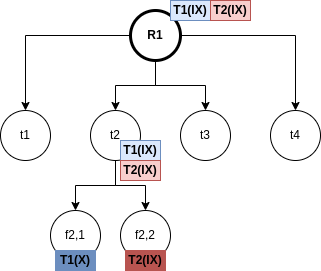

The diagram above was exported from draw.io. Its source (the exported page's mxGraphModel, read from the mxfile embedded in the PNG):
<mxGraphModel dx="992" dy="469" grid="1" gridSize="10" guides="1" tooltips="1" connect="1" arrows="1" fold="1" page="1" pageScale="1" pageWidth="827" pageHeight="1169" math="0" shadow="0">
  <root>
    <mxCell id="0" />
    <mxCell id="1" parent="0" />
    <mxCell id="_LGohG2PFpPowpf4I-oM-6" style="edgeStyle=orthogonalEdgeStyle;rounded=0;orthogonalLoop=1;jettySize=auto;html=1;entryX=0.5;entryY=0;entryDx=0;entryDy=0;" edge="1" parent="1" source="_LGohG2PFpPowpf4I-oM-1" target="_LGohG2PFpPowpf4I-oM-2">
      <mxGeometry relative="1" as="geometry" />
    </mxCell>
    <mxCell id="_LGohG2PFpPowpf4I-oM-7" style="edgeStyle=orthogonalEdgeStyle;rounded=0;orthogonalLoop=1;jettySize=auto;html=1;entryX=0.5;entryY=0;entryDx=0;entryDy=0;" edge="1" parent="1" source="_LGohG2PFpPowpf4I-oM-1" target="_LGohG2PFpPowpf4I-oM-3">
      <mxGeometry relative="1" as="geometry" />
    </mxCell>
    <mxCell id="_LGohG2PFpPowpf4I-oM-8" style="edgeStyle=orthogonalEdgeStyle;rounded=0;orthogonalLoop=1;jettySize=auto;html=1;entryX=0.5;entryY=0;entryDx=0;entryDy=0;" edge="1" parent="1" source="_LGohG2PFpPowpf4I-oM-1" target="_LGohG2PFpPowpf4I-oM-4">
      <mxGeometry relative="1" as="geometry" />
    </mxCell>
    <mxCell id="_LGohG2PFpPowpf4I-oM-9" style="edgeStyle=orthogonalEdgeStyle;rounded=0;orthogonalLoop=1;jettySize=auto;html=1;entryX=0.5;entryY=0;entryDx=0;entryDy=0;" edge="1" parent="1" source="_LGohG2PFpPowpf4I-oM-1" target="_LGohG2PFpPowpf4I-oM-5">
      <mxGeometry relative="1" as="geometry" />
    </mxCell>
    <mxCell id="_LGohG2PFpPowpf4I-oM-1" value="&lt;b&gt;R1&lt;/b&gt;" style="ellipse;whiteSpace=wrap;html=1;aspect=fixed;strokeWidth=3;" vertex="1" parent="1">
      <mxGeometry x="370" y="100" width="50" height="50" as="geometry" />
    </mxCell>
    <mxCell id="_LGohG2PFpPowpf4I-oM-2" value="t1" style="ellipse;whiteSpace=wrap;html=1;aspect=fixed;" vertex="1" parent="1">
      <mxGeometry x="240" y="200" width="50" height="50" as="geometry" />
    </mxCell>
    <mxCell id="_LGohG2PFpPowpf4I-oM-16" style="edgeStyle=orthogonalEdgeStyle;rounded=0;orthogonalLoop=1;jettySize=auto;html=1;entryX=0.5;entryY=0;entryDx=0;entryDy=0;" edge="1" parent="1" source="_LGohG2PFpPowpf4I-oM-3" target="_LGohG2PFpPowpf4I-oM-14">
      <mxGeometry relative="1" as="geometry" />
    </mxCell>
    <mxCell id="_LGohG2PFpPowpf4I-oM-17" style="edgeStyle=orthogonalEdgeStyle;rounded=0;orthogonalLoop=1;jettySize=auto;html=1;entryX=0.5;entryY=0;entryDx=0;entryDy=0;" edge="1" parent="1" source="_LGohG2PFpPowpf4I-oM-3" target="_LGohG2PFpPowpf4I-oM-15">
      <mxGeometry relative="1" as="geometry" />
    </mxCell>
    <mxCell id="_LGohG2PFpPowpf4I-oM-3" value="t2" style="ellipse;whiteSpace=wrap;html=1;aspect=fixed;" vertex="1" parent="1">
      <mxGeometry x="330" y="200" width="50" height="50" as="geometry" />
    </mxCell>
    <mxCell id="_LGohG2PFpPowpf4I-oM-4" value="t3" style="ellipse;whiteSpace=wrap;html=1;aspect=fixed;" vertex="1" parent="1">
      <mxGeometry x="420" y="200" width="50" height="50" as="geometry" />
    </mxCell>
    <mxCell id="_LGohG2PFpPowpf4I-oM-5" value="t4" style="ellipse;whiteSpace=wrap;html=1;aspect=fixed;" vertex="1" parent="1">
      <mxGeometry x="510" y="200" width="50" height="50" as="geometry" />
    </mxCell>
    <mxCell id="_LGohG2PFpPowpf4I-oM-10" value="&lt;b&gt;T1(IX)&lt;/b&gt;" style="rounded=0;whiteSpace=wrap;html=1;strokeWidth=1;fillColor=#dae8fc;strokeColor=#6c8ebf;" vertex="1" parent="1">
      <mxGeometry x="410" y="90" width="40" height="20" as="geometry" />
    </mxCell>
    <mxCell id="_LGohG2PFpPowpf4I-oM-14" value="f2,1" style="ellipse;whiteSpace=wrap;html=1;aspect=fixed;" vertex="1" parent="1">
      <mxGeometry x="290" y="300" width="50" height="50" as="geometry" />
    </mxCell>
    <mxCell id="_LGohG2PFpPowpf4I-oM-15" value="f2,2" style="ellipse;whiteSpace=wrap;html=1;aspect=fixed;" vertex="1" parent="1">
      <mxGeometry x="360" y="300" width="50" height="50" as="geometry" />
    </mxCell>
    <mxCell id="_LGohG2PFpPowpf4I-oM-18" value="&lt;b&gt;T1(IX)&lt;/b&gt;" style="rounded=0;whiteSpace=wrap;html=1;strokeWidth=1;fillColor=#dae8fc;strokeColor=#6c8ebf;" vertex="1" parent="1">
      <mxGeometry x="360" y="230" width="40" height="20" as="geometry" />
    </mxCell>
    <mxCell id="_LGohG2PFpPowpf4I-oM-19" value="&lt;b&gt;T1(X)&lt;/b&gt;" style="rounded=0;whiteSpace=wrap;html=1;strokeWidth=1;fillColor=#6C8EBF;strokeColor=#6c8ebf;" vertex="1" parent="1">
      <mxGeometry x="295" y="340" width="40" height="20" as="geometry" />
    </mxCell>
    <mxCell id="_LGohG2PFpPowpf4I-oM-20" value="&lt;b&gt;T2(IX)&lt;/b&gt;" style="rounded=0;whiteSpace=wrap;html=1;strokeWidth=1;fillColor=#f8cecc;strokeColor=#b85450;" vertex="1" parent="1">
      <mxGeometry x="450" y="90" width="40" height="20" as="geometry" />
    </mxCell>
    <mxCell id="_LGohG2PFpPowpf4I-oM-21" value="&lt;b&gt;T2(IX)&lt;/b&gt;" style="rounded=0;whiteSpace=wrap;html=1;strokeWidth=1;fillColor=#f8cecc;strokeColor=#b85450;" vertex="1" parent="1">
      <mxGeometry x="360" y="250" width="40" height="20" as="geometry" />
    </mxCell>
    <mxCell id="_LGohG2PFpPowpf4I-oM-22" value="&lt;b&gt;T2(IX)&lt;/b&gt;" style="rounded=0;whiteSpace=wrap;html=1;strokeWidth=1;fillColor=#B85450;strokeColor=#B85450;" vertex="1" parent="1">
      <mxGeometry x="365" y="340" width="40" height="20" as="geometry" />
    </mxCell>
  </root>
</mxGraphModel>